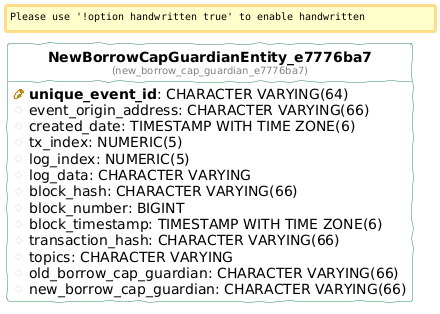

The diagram above was rendered by PlantUML. Its source (embedded in the PNG):
@startuml
!define table(ename, dbname) entity "<b>ename</b>\n<font size=10 color=gray>(dbname)</font>"

!define pkey(x) {field} <b><color:DarkGoldenRod><&key></color> x</b>
!define fkey(x) {field} <color:#AAAAAA><&key></color> x
!define column(x) {field} <color:#EFEFEF><&media-record></color> x

hide stereotypes
hide methods
hide circle

left to right direction

skinparam roundcorner 5
skinparam linetype ortho
skinparam shadowing false
skinparam handwritten true

skinparam class {
    BackgroundColor white
    ArrowColor seagreen
    BorderColor seagreen
}


table( NewBorrowCapGuardianEntity_e7776ba7, new_borrow_cap_guardian_e7776ba7 ) as new_borrow_cap_guardian_e7776ba7 {
  pkey( unique_event_id ): CHARACTER VARYING(64) 
  column( event_origin_address ): CHARACTER VARYING(66) 
  column( created_date ): TIMESTAMP WITH TIME ZONE(6) 
  column( tx_index ): NUMERIC(5) 
  column( log_index ): NUMERIC(5) 
  column( log_data ): CHARACTER VARYING 
  column( block_hash ): CHARACTER VARYING(66) 
  column( block_number ): BIGINT 
  column( block_timestamp ): TIMESTAMP WITH TIME ZONE(6) 
  column( transaction_hash ): CHARACTER VARYING(66) 
  column( topics ): CHARACTER VARYING 
  column( old_borrow_cap_guardian ): CHARACTER VARYING(66) 
  column( new_borrow_cap_guardian ): CHARACTER VARYING(66) 
}
@enduml